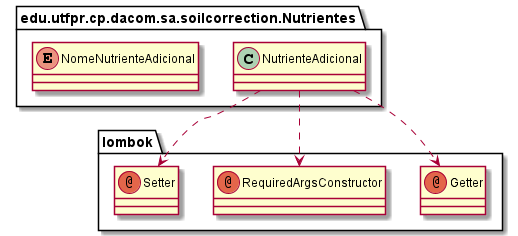

The diagram above was rendered by PlantUML. Its source (embedded in the PNG):
@startuml
annotation lombok.Getter
annotation lombok.RequiredArgsConstructor
annotation lombok.Setter
class edu.utfpr.cp.dacom.sa.soilcorrection.Nutrientes.NutrienteAdicional
enum edu.utfpr.cp.dacom.sa.soilcorrection.Nutrientes.NomeNutrienteAdicional
edu.utfpr.cp.dacom.sa.soilcorrection.Nutrientes.NutrienteAdicional ..> lombok.Getter
edu.utfpr.cp.dacom.sa.soilcorrection.Nutrientes.NutrienteAdicional ..> lombok.RequiredArgsConstructor
edu.utfpr.cp.dacom.sa.soilcorrection.Nutrientes.NutrienteAdicional ..> lombok.Setter
@enduml